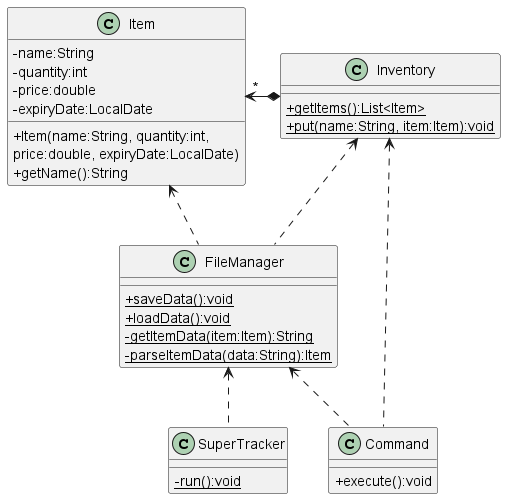

The diagram above was rendered by PlantUML. Its source (embedded in the PNG):
@startuml
skinparam classAttributeIconSize 0

class SuperTracker
class FileManager
class Inventory
class Item
class Command

FileManager <.. SuperTracker
Inventory <.. FileManager
Item <. FileManager
Item "*" <-* Inventory
FileManager <.. Command
Inventory <.. Command

class FileManager {
    {static}+saveData():void
    {static}+loadData():void
    {static}-getItemData(item:Item):String
    {static}-parseItemData(data:String):Item
}

class SuperTracker {
    {static}-run():void
}

class Command {
    +execute():void
}

class Inventory {
    {static}+getItems():List<Item>
    {static}+put(name:String, item:Item):void
}

class Item {
    -name:String
    -quantity:int
    -price:double
    -expiryDate:LocalDate
    +Item(name:String, quantity:int,
    price:double, expiryDate:LocalDate)
    +getName():String
}

@enduml